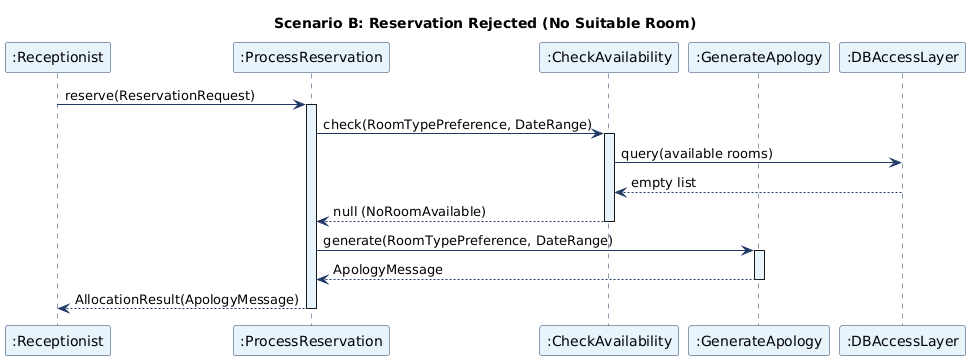

The diagram above was rendered by PlantUML. Its source (embedded in the PNG):
@startuml
title Scenario B: Reservation Rejected (No Suitable Room)
skinparam shadowing false
skinparam sequence {
  ArrowColor                  #1F3864
  LifeLineBorderColor         #1F3864
  LifeLineBackgroundColor     #E8F4FC
  ParticipantBorderColor      #1F3864
  ParticipantBackgroundColor  #E8F4FC
}

participant ":Receptionist" as R
participant ":ProcessReservation" as PR
participant ":CheckAvailability" as CA
participant ":GenerateApology" as GA
participant ":DBAccessLayer" as DB

R -> PR : reserve(ReservationRequest)
activate PR

PR -> CA : check(RoomTypePreference, DateRange)
activate CA
CA -> DB : query(available rooms)
DB --> CA : empty list
CA --> PR : null (NoRoomAvailable)
deactivate CA

PR -> GA : generate(RoomTypePreference, DateRange)
activate GA
GA --> PR : ApologyMessage
deactivate GA

PR --> R : AllocationResult(ApologyMessage)
deactivate PR
@enduml